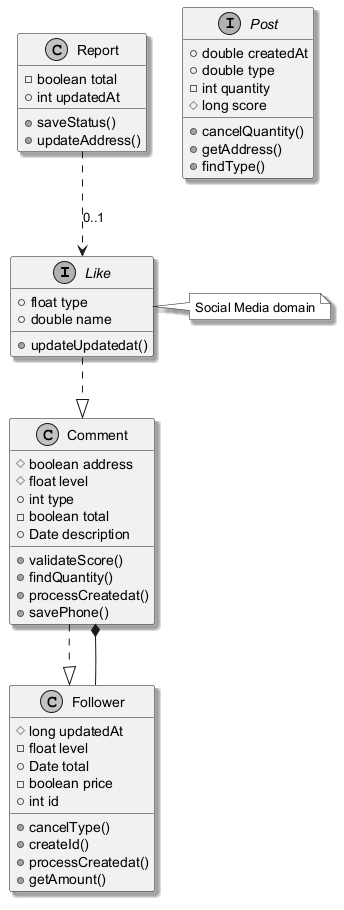

The diagram above was rendered by PlantUML. Its source (embedded in the PNG):
@startuml
skinparam monochrome true
skinparam shadowing true
interface Like {
  +float type
  +double name
  +updateUpdatedat()
}
class Comment {
  #boolean address
  #float level
  +int type
  -boolean total
  +Date description
  +validateScore()
  +findQuantity()
  +processCreatedat()
  +savePhone()
}
class Report {
  -boolean total
  +int updatedAt
  +saveStatus()
  +updateAddress()
}
interface Post {
  +double createdAt
  +double type
  -int quantity
  #long score
  +cancelQuantity()
  +getAddress()
  +findType()
}
class Follower {
  #long updatedAt
  -float level
  +Date total
  -boolean price
  +int id
  +cancelType()
  +createId()
  +processCreatedat()
  +getAmount()
}
Comment ..|> Follower
Report ..> Like : "0..1"
Follower --* Comment
Like ..|> Comment
note right of Like : Social Media domain
@enduml